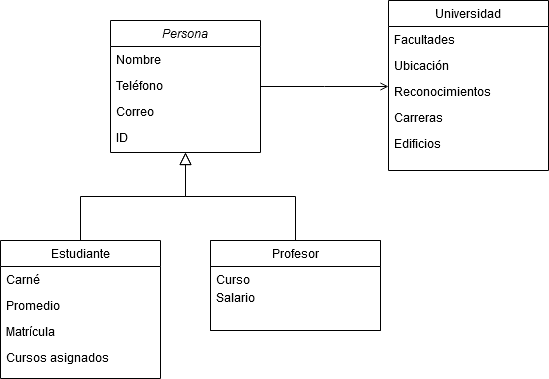

The diagram above was exported from draw.io. Its source (the exported page's mxGraphModel, read from the mxfile embedded in the PNG):
<mxGraphModel dx="868" dy="479" grid="1" gridSize="10" guides="1" tooltips="1" connect="1" arrows="1" fold="1" page="1" pageScale="1" pageWidth="827" pageHeight="1169" math="0" shadow="0">
  <root>
    <mxCell id="WIyWlLk6GJQsqaUBKTNV-0" />
    <mxCell id="WIyWlLk6GJQsqaUBKTNV-1" parent="WIyWlLk6GJQsqaUBKTNV-0" />
    <mxCell id="zkfFHV4jXpPFQw0GAbJ--0" value="Persona" style="swimlane;fontStyle=2;align=center;verticalAlign=top;childLayout=stackLayout;horizontal=1;startSize=26;horizontalStack=0;resizeParent=1;resizeLast=0;collapsible=1;marginBottom=0;rounded=0;shadow=0;strokeWidth=1;" parent="WIyWlLk6GJQsqaUBKTNV-1" vertex="1">
      <mxGeometry x="230" y="140" width="150" height="132" as="geometry">
        <mxRectangle x="230" y="140" width="160" height="26" as="alternateBounds" />
      </mxGeometry>
    </mxCell>
    <mxCell id="zkfFHV4jXpPFQw0GAbJ--1" value="Nombre" style="text;align=left;verticalAlign=top;spacingLeft=4;spacingRight=4;overflow=hidden;rotatable=0;points=[[0,0.5],[1,0.5]];portConstraint=eastwest;" parent="zkfFHV4jXpPFQw0GAbJ--0" vertex="1">
      <mxGeometry y="26" width="150" height="26" as="geometry" />
    </mxCell>
    <mxCell id="zkfFHV4jXpPFQw0GAbJ--2" value="Teléfono" style="text;align=left;verticalAlign=top;spacingLeft=4;spacingRight=4;overflow=hidden;rotatable=0;points=[[0,0.5],[1,0.5]];portConstraint=eastwest;rounded=0;shadow=0;html=0;" parent="zkfFHV4jXpPFQw0GAbJ--0" vertex="1">
      <mxGeometry y="52" width="150" height="26" as="geometry" />
    </mxCell>
    <mxCell id="zkfFHV4jXpPFQw0GAbJ--3" value="Correo" style="text;align=left;verticalAlign=top;spacingLeft=4;spacingRight=4;overflow=hidden;rotatable=0;points=[[0,0.5],[1,0.5]];portConstraint=eastwest;rounded=0;shadow=0;html=0;" parent="zkfFHV4jXpPFQw0GAbJ--0" vertex="1">
      <mxGeometry y="78" width="150" height="26" as="geometry" />
    </mxCell>
    <mxCell id="3EFFyltiIY3IgPjo2lh4-4" value="ID" style="text;align=left;verticalAlign=top;spacingLeft=4;spacingRight=4;overflow=hidden;rotatable=0;points=[[0,0.5],[1,0.5]];portConstraint=eastwest;rounded=0;shadow=0;html=0;" vertex="1" parent="zkfFHV4jXpPFQw0GAbJ--0">
      <mxGeometry y="104" width="150" height="28" as="geometry" />
    </mxCell>
    <mxCell id="zkfFHV4jXpPFQw0GAbJ--6" value="Estudiante" style="swimlane;fontStyle=0;align=center;verticalAlign=top;childLayout=stackLayout;horizontal=1;startSize=26;horizontalStack=0;resizeParent=1;resizeLast=0;collapsible=1;marginBottom=0;rounded=0;shadow=0;strokeWidth=1;" parent="WIyWlLk6GJQsqaUBKTNV-1" vertex="1">
      <mxGeometry x="120" y="360" width="160" height="138" as="geometry">
        <mxRectangle x="130" y="380" width="160" height="26" as="alternateBounds" />
      </mxGeometry>
    </mxCell>
    <mxCell id="zkfFHV4jXpPFQw0GAbJ--7" value="Carné" style="text;align=left;verticalAlign=top;spacingLeft=4;spacingRight=4;overflow=hidden;rotatable=0;points=[[0,0.5],[1,0.5]];portConstraint=eastwest;" parent="zkfFHV4jXpPFQw0GAbJ--6" vertex="1">
      <mxGeometry y="26" width="160" height="26" as="geometry" />
    </mxCell>
    <mxCell id="zkfFHV4jXpPFQw0GAbJ--8" value="Promedio" style="text;align=left;verticalAlign=top;spacingLeft=4;spacingRight=4;overflow=hidden;rotatable=0;points=[[0,0.5],[1,0.5]];portConstraint=eastwest;rounded=0;shadow=0;html=0;" parent="zkfFHV4jXpPFQw0GAbJ--6" vertex="1">
      <mxGeometry y="52" width="160" height="26" as="geometry" />
    </mxCell>
    <mxCell id="zkfFHV4jXpPFQw0GAbJ--10" value="Matrícula" style="text;align=left;verticalAlign=top;spacingLeft=4;spacingRight=4;overflow=hidden;rotatable=0;points=[[0,0.5],[1,0.5]];portConstraint=eastwest;fontStyle=0" parent="zkfFHV4jXpPFQw0GAbJ--6" vertex="1">
      <mxGeometry y="78" width="160" height="26" as="geometry" />
    </mxCell>
    <mxCell id="zkfFHV4jXpPFQw0GAbJ--11" value="Cursos asignados" style="text;align=left;verticalAlign=top;spacingLeft=4;spacingRight=4;overflow=hidden;rotatable=0;points=[[0,0.5],[1,0.5]];portConstraint=eastwest;" parent="zkfFHV4jXpPFQw0GAbJ--6" vertex="1">
      <mxGeometry y="104" width="160" height="26" as="geometry" />
    </mxCell>
    <mxCell id="zkfFHV4jXpPFQw0GAbJ--12" value="" style="endArrow=block;endSize=10;endFill=0;shadow=0;strokeWidth=1;rounded=0;edgeStyle=elbowEdgeStyle;elbow=vertical;" parent="WIyWlLk6GJQsqaUBKTNV-1" source="zkfFHV4jXpPFQw0GAbJ--6" target="zkfFHV4jXpPFQw0GAbJ--0" edge="1">
      <mxGeometry width="160" relative="1" as="geometry">
        <mxPoint x="200" y="203" as="sourcePoint" />
        <mxPoint x="200" y="203" as="targetPoint" />
      </mxGeometry>
    </mxCell>
    <mxCell id="zkfFHV4jXpPFQw0GAbJ--13" value="Professor" style="swimlane;fontStyle=0;align=center;verticalAlign=top;childLayout=stackLayout;horizontal=1;startSize=26;horizontalStack=0;resizeParent=1;resizeLast=0;collapsible=1;marginBottom=0;rounded=0;shadow=0;strokeWidth=1;" parent="WIyWlLk6GJQsqaUBKTNV-1" vertex="1">
      <mxGeometry x="330" y="360" width="170" height="90" as="geometry">
        <mxRectangle x="340" y="380" width="170" height="26" as="alternateBounds" />
      </mxGeometry>
    </mxCell>
    <mxCell id="3EFFyltiIY3IgPjo2lh4-5" value="Curso" style="text;align=left;verticalAlign=top;spacingLeft=4;spacingRight=4;overflow=hidden;rotatable=0;points=[[0,0.5],[1,0.5]];portConstraint=eastwest;" vertex="1" parent="zkfFHV4jXpPFQw0GAbJ--13">
      <mxGeometry y="26" width="170" height="18" as="geometry" />
    </mxCell>
    <mxCell id="3EFFyltiIY3IgPjo2lh4-6" value="Salario" style="text;align=left;verticalAlign=top;spacingLeft=4;spacingRight=4;overflow=hidden;rotatable=0;points=[[0,0.5],[1,0.5]];portConstraint=eastwest;" vertex="1" parent="zkfFHV4jXpPFQw0GAbJ--13">
      <mxGeometry y="44" width="170" height="18" as="geometry" />
    </mxCell>
    <mxCell id="zkfFHV4jXpPFQw0GAbJ--16" value="" style="endArrow=block;endSize=10;endFill=0;shadow=0;strokeWidth=1;rounded=0;edgeStyle=elbowEdgeStyle;elbow=vertical;" parent="WIyWlLk6GJQsqaUBKTNV-1" source="zkfFHV4jXpPFQw0GAbJ--13" target="zkfFHV4jXpPFQw0GAbJ--0" edge="1">
      <mxGeometry width="160" relative="1" as="geometry">
        <mxPoint x="210" y="373" as="sourcePoint" />
        <mxPoint x="310" y="271" as="targetPoint" />
      </mxGeometry>
    </mxCell>
    <mxCell id="zkfFHV4jXpPFQw0GAbJ--17" value="Universidad" style="swimlane;fontStyle=0;align=center;verticalAlign=top;childLayout=stackLayout;horizontal=1;startSize=26;horizontalStack=0;resizeParent=1;resizeLast=0;collapsible=1;marginBottom=0;rounded=0;shadow=0;strokeWidth=1;" parent="WIyWlLk6GJQsqaUBKTNV-1" vertex="1">
      <mxGeometry x="508" y="120" width="160" height="170" as="geometry">
        <mxRectangle x="550" y="140" width="160" height="26" as="alternateBounds" />
      </mxGeometry>
    </mxCell>
    <mxCell id="zkfFHV4jXpPFQw0GAbJ--18" value="Facultades" style="text;align=left;verticalAlign=top;spacingLeft=4;spacingRight=4;overflow=hidden;rotatable=0;points=[[0,0.5],[1,0.5]];portConstraint=eastwest;" parent="zkfFHV4jXpPFQw0GAbJ--17" vertex="1">
      <mxGeometry y="26" width="160" height="26" as="geometry" />
    </mxCell>
    <mxCell id="zkfFHV4jXpPFQw0GAbJ--19" value="Ubicación" style="text;align=left;verticalAlign=top;spacingLeft=4;spacingRight=4;overflow=hidden;rotatable=0;points=[[0,0.5],[1,0.5]];portConstraint=eastwest;rounded=0;shadow=0;html=0;" parent="zkfFHV4jXpPFQw0GAbJ--17" vertex="1">
      <mxGeometry y="52" width="160" height="26" as="geometry" />
    </mxCell>
    <mxCell id="zkfFHV4jXpPFQw0GAbJ--20" value="Reconocimientos" style="text;align=left;verticalAlign=top;spacingLeft=4;spacingRight=4;overflow=hidden;rotatable=0;points=[[0,0.5],[1,0.5]];portConstraint=eastwest;rounded=0;shadow=0;html=0;" parent="zkfFHV4jXpPFQw0GAbJ--17" vertex="1">
      <mxGeometry y="78" width="160" height="26" as="geometry" />
    </mxCell>
    <mxCell id="zkfFHV4jXpPFQw0GAbJ--21" value="Carreras" style="text;align=left;verticalAlign=top;spacingLeft=4;spacingRight=4;overflow=hidden;rotatable=0;points=[[0,0.5],[1,0.5]];portConstraint=eastwest;rounded=0;shadow=0;html=0;" parent="zkfFHV4jXpPFQw0GAbJ--17" vertex="1">
      <mxGeometry y="104" width="160" height="26" as="geometry" />
    </mxCell>
    <mxCell id="zkfFHV4jXpPFQw0GAbJ--22" value="Edificios" style="text;align=left;verticalAlign=top;spacingLeft=4;spacingRight=4;overflow=hidden;rotatable=0;points=[[0,0.5],[1,0.5]];portConstraint=eastwest;rounded=0;shadow=0;html=0;" parent="zkfFHV4jXpPFQw0GAbJ--17" vertex="1">
      <mxGeometry y="130" width="160" height="26" as="geometry" />
    </mxCell>
    <mxCell id="zkfFHV4jXpPFQw0GAbJ--26" value="" style="endArrow=open;shadow=0;strokeWidth=1;rounded=0;endFill=1;edgeStyle=elbowEdgeStyle;elbow=vertical;" parent="WIyWlLk6GJQsqaUBKTNV-1" source="zkfFHV4jXpPFQw0GAbJ--0" target="zkfFHV4jXpPFQw0GAbJ--17" edge="1">
      <mxGeometry x="0.5" y="41" relative="1" as="geometry">
        <mxPoint x="380" y="192" as="sourcePoint" />
        <mxPoint x="540" y="192" as="targetPoint" />
        <mxPoint x="-40" y="32" as="offset" />
      </mxGeometry>
    </mxCell>
    <mxCell id="3EFFyltiIY3IgPjo2lh4-0" value="Profesor" style="swimlane;fontStyle=0;align=center;verticalAlign=top;childLayout=stackLayout;horizontal=1;startSize=26;horizontalStack=0;resizeParent=1;resizeLast=0;collapsible=1;marginBottom=0;rounded=0;shadow=0;strokeWidth=1;" vertex="1" parent="WIyWlLk6GJQsqaUBKTNV-1">
      <mxGeometry x="330" y="360" width="170" height="90" as="geometry">
        <mxRectangle x="340" y="380" width="170" height="26" as="alternateBounds" />
      </mxGeometry>
    </mxCell>
  </root>
</mxGraphModel>